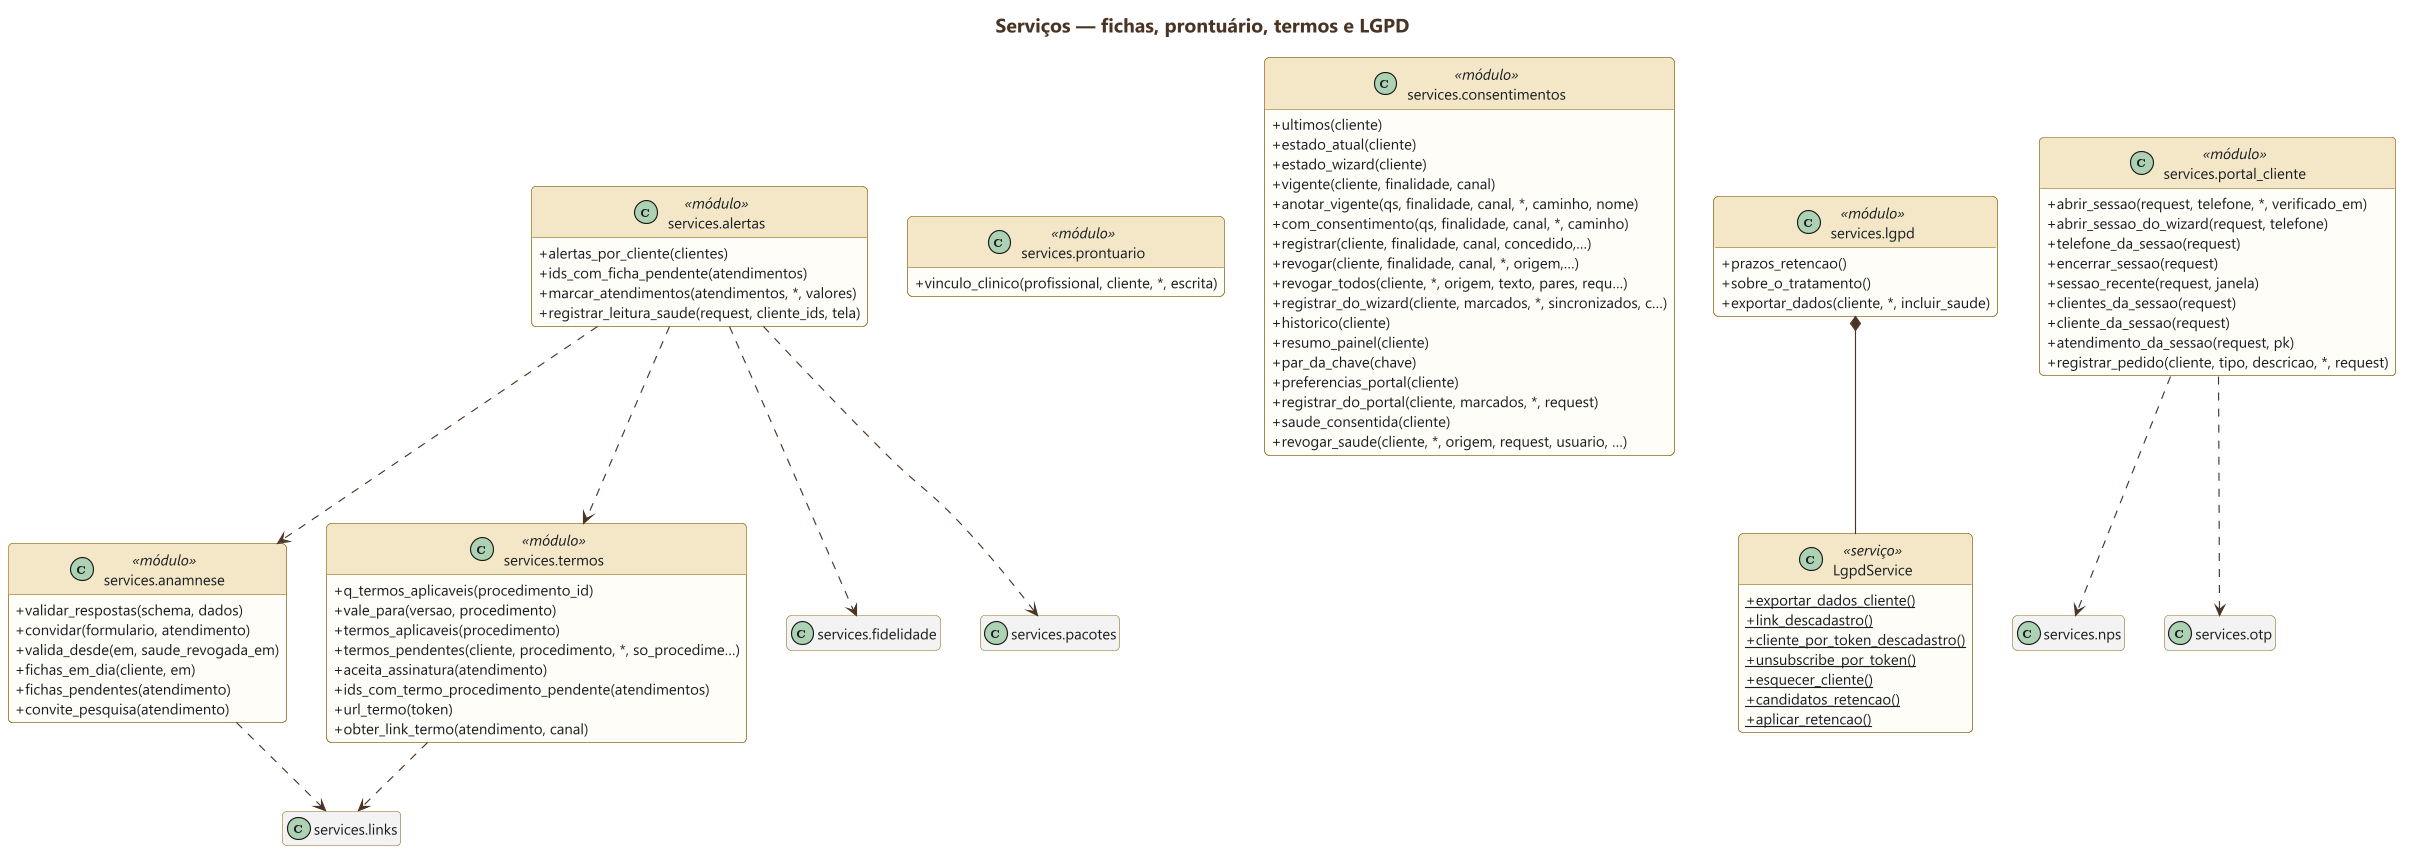

The diagram above was rendered by PlantUML. Its source (embedded in the PNG):
@startuml 11-servicos-clinico-lgpd
skinparamlocked dpi 200
' GERADO por docs/uml/gerar_uml.py a partir do codigo — nao edite a mao.
!include ../estilo.iuml
hide empty members
title Serviços — fichas, prontuário, termos e LGPD

class "services.anamnese" as anamnese <<módulo>> {
  + validar_respostas(schema, dados)
  + convidar(formulario, atendimento)
  + valida_desde(em, saude_revogada_em)
  + fichas_em_dia(cliente, em)
  + fichas_pendentes(atendimento)
  + convite_pesquisa(atendimento)
}
class "services.alertas" as alertas <<módulo>> {
  + alertas_por_cliente(clientes)
  + ids_com_ficha_pendente(atendimentos)
  + marcar_atendimentos(atendimentos, *, valores)
  + registrar_leitura_saude(request, cliente_ids, tela)
}
class "services.prontuario" as prontuario <<módulo>> {
  + vinculo_clinico(profissional, cliente, *, escrita)
}
class "services.termos" as termos <<módulo>> {
  + q_termos_aplicaveis(procedimento_id)
  + vale_para(versao, procedimento)
  + termos_aplicaveis(procedimento)
  + termos_pendentes(cliente, procedimento, *, so_procedime…)
  + aceita_assinatura(atendimento)
  + ids_com_termo_procedimento_pendente(atendimentos)
  + url_termo(token)
  + obter_link_termo(atendimento, canal)
}
class "services.consentimentos" as consentimentos <<módulo>> {
  + ultimos(cliente)
  + estado_atual(cliente)
  + estado_wizard(cliente)
  + vigente(cliente, finalidade, canal)
  + anotar_vigente(qs, finalidade, canal, *, caminho, nome)
  + com_consentimento(qs, finalidade, canal, *, caminho)
  + registrar(cliente, finalidade, canal, concedido,…)
  + revogar(cliente, finalidade, canal, *, origem,…)
  + revogar_todos(cliente, *, origem, texto, pares, requ…)
  + registrar_do_wizard(cliente, marcados, *, sincronizados, c…)
  + historico(cliente)
  + resumo_painel(cliente)
  + par_da_chave(chave)
  + preferencias_portal(cliente)
  + registrar_do_portal(cliente, marcados, *, request)
  + saude_consentida(cliente)
  + revogar_saude(cliente, *, origem, request, usuario, …)
}
class "services.lgpd" as lgpd <<módulo>> {
  + prazos_retencao()
  + sobre_o_tratamento()
  + exportar_dados(cliente, *, incluir_saude)
}
class LgpdService <<serviço>> {
  + {static} exportar_dados_cliente()
  + {static} link_descadastro()
  + {static} cliente_por_token_descadastro()
  + {static} unsubscribe_por_token()
  + {static} esquecer_cliente()
  + {static} candidatos_retencao()
  + {static} aplicar_retencao()
}
lgpd *-- LgpdService
class "services.portal_cliente" as portal_cliente <<módulo>> {
  + abrir_sessao(request, telefone, *, verificado_em)
  + abrir_sessao_do_wizard(request, telefone)
  + telefone_da_sessao(request)
  + encerrar_sessao(request)
  + sessao_recente(request, janela)
  + clientes_da_sessao(request)
  + cliente_da_sessao(request)
  + atendimento_da_sessao(request, pk)
  + registrar_pedido(cliente, tipo, descricao, *, request)
}
class "services.fidelidade" as fidelidade #F2F2F2
hide fidelidade members
class "services.links" as links #F2F2F2
hide links members
class "services.nps" as nps #F2F2F2
hide nps members
class "services.otp" as otp #F2F2F2
hide otp members
class "services.pacotes" as pacotes #F2F2F2
hide pacotes members
alertas ..> anamnese
alertas ..> fidelidade
alertas ..> pacotes
alertas ..> termos
anamnese ..> links
portal_cliente ..> nps
portal_cliente ..> otp
termos ..> links
@enduml